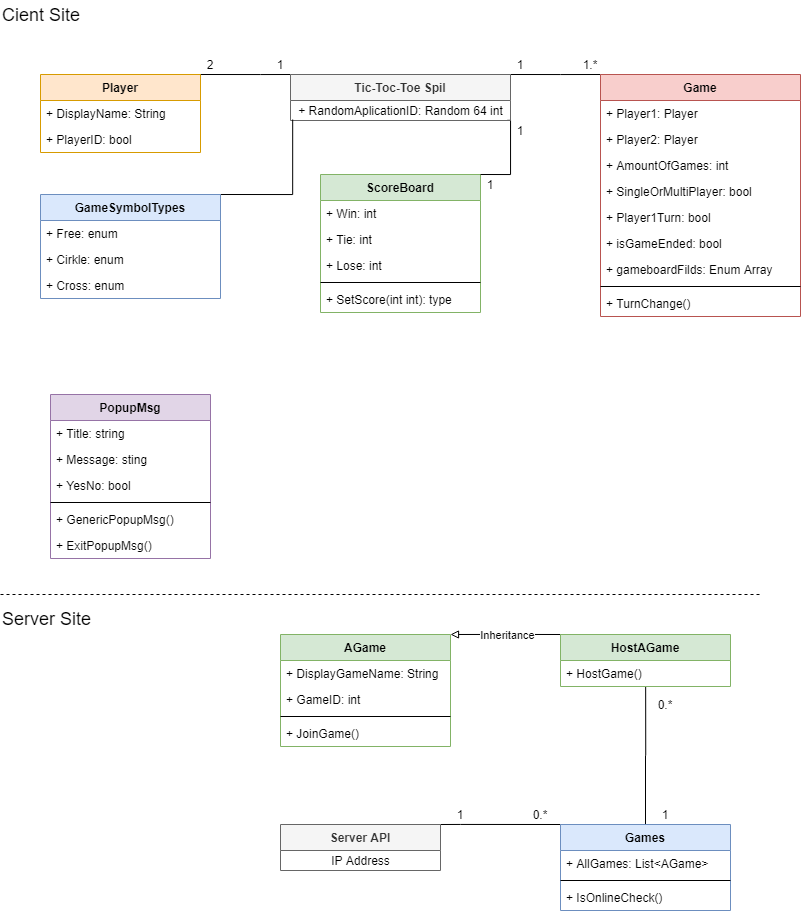

The diagram above was exported from draw.io. Its source (the exported page's mxGraphModel, read from the mxfile embedded in the PNG):
<mxGraphModel dx="1673" dy="839" grid="1" gridSize="10" guides="1" tooltips="1" connect="1" arrows="1" fold="1" page="1" pageScale="1" pageWidth="827" pageHeight="1169" math="0" shadow="0">
  <root>
    <mxCell id="0" />
    <mxCell id="1" parent="0" />
    <mxCell id="vVCE4BORRbF1lqUEulKu-20" value="&lt;font style=&quot;font-size: 18px&quot;&gt;Cient Site&lt;/font&gt;" style="text;html=1;strokeColor=none;fillColor=none;align=left;verticalAlign=middle;whiteSpace=wrap;rounded=0;" parent="1" vertex="1">
      <mxGeometry x="40" y="6" width="240" height="30" as="geometry" />
    </mxCell>
    <mxCell id="Mw3CWy66S3aXaLi-vJ4v-68" value="ScoreBoard" style="swimlane;fontStyle=1;align=center;verticalAlign=top;childLayout=stackLayout;horizontal=1;startSize=26;horizontalStack=0;resizeParent=1;resizeParentMax=0;resizeLast=0;collapsible=1;marginBottom=0;fillColor=#d5e8d4;strokeColor=#82b366;" parent="1" vertex="1">
      <mxGeometry x="360" y="180" width="160" height="138" as="geometry" />
    </mxCell>
    <mxCell id="Mw3CWy66S3aXaLi-vJ4v-69" value="+ Win: int" style="text;strokeColor=none;fillColor=none;align=left;verticalAlign=top;spacingLeft=4;spacingRight=4;overflow=hidden;rotatable=0;points=[[0,0.5],[1,0.5]];portConstraint=eastwest;" parent="Mw3CWy66S3aXaLi-vJ4v-68" vertex="1">
      <mxGeometry y="26" width="160" height="26" as="geometry" />
    </mxCell>
    <mxCell id="Mw3CWy66S3aXaLi-vJ4v-86" value="+ Tie: int" style="text;strokeColor=none;fillColor=none;align=left;verticalAlign=top;spacingLeft=4;spacingRight=4;overflow=hidden;rotatable=0;points=[[0,0.5],[1,0.5]];portConstraint=eastwest;" parent="Mw3CWy66S3aXaLi-vJ4v-68" vertex="1">
      <mxGeometry y="52" width="160" height="26" as="geometry" />
    </mxCell>
    <mxCell id="Mw3CWy66S3aXaLi-vJ4v-87" value="+ Lose: int" style="text;strokeColor=none;fillColor=none;align=left;verticalAlign=top;spacingLeft=4;spacingRight=4;overflow=hidden;rotatable=0;points=[[0,0.5],[1,0.5]];portConstraint=eastwest;" parent="Mw3CWy66S3aXaLi-vJ4v-68" vertex="1">
      <mxGeometry y="78" width="160" height="26" as="geometry" />
    </mxCell>
    <mxCell id="Mw3CWy66S3aXaLi-vJ4v-70" value="" style="line;strokeWidth=1;fillColor=none;align=left;verticalAlign=middle;spacingTop=-1;spacingLeft=3;spacingRight=3;rotatable=0;labelPosition=right;points=[];portConstraint=eastwest;" parent="Mw3CWy66S3aXaLi-vJ4v-68" vertex="1">
      <mxGeometry y="104" width="160" height="8" as="geometry" />
    </mxCell>
    <mxCell id="Mw3CWy66S3aXaLi-vJ4v-71" value="+ SetScore(int int): type" style="text;strokeColor=none;fillColor=none;align=left;verticalAlign=top;spacingLeft=4;spacingRight=4;overflow=hidden;rotatable=0;points=[[0,0.5],[1,0.5]];portConstraint=eastwest;" parent="Mw3CWy66S3aXaLi-vJ4v-68" vertex="1">
      <mxGeometry y="112" width="160" height="26" as="geometry" />
    </mxCell>
    <mxCell id="vVCE4BORRbF1lqUEulKu-21" value="&lt;font style=&quot;font-size: 18px&quot;&gt;Server Site&lt;/font&gt;" style="text;html=1;strokeColor=none;fillColor=none;align=left;verticalAlign=middle;whiteSpace=wrap;rounded=0;" parent="1" vertex="1">
      <mxGeometry x="40" y="610" width="240" height="30" as="geometry" />
    </mxCell>
    <mxCell id="vVCE4BORRbF1lqUEulKu-23" value="" style="endArrow=none;dashed=1;html=1;" parent="1" edge="1">
      <mxGeometry width="50" height="50" relative="1" as="geometry">
        <mxPoint x="40" y="600" as="sourcePoint" />
        <mxPoint x="800" y="600" as="targetPoint" />
      </mxGeometry>
    </mxCell>
    <mxCell id="Mw3CWy66S3aXaLi-vJ4v-9" style="edgeStyle=orthogonalEdgeStyle;rounded=0;orthogonalLoop=1;jettySize=auto;html=1;exitX=0;exitY=0;exitDx=0;exitDy=0;entryX=1;entryY=0;entryDx=0;entryDy=0;endArrow=none;endFill=0;" parent="1" source="Mw3CWy66S3aXaLi-vJ4v-1" edge="1">
      <mxGeometry relative="1" as="geometry">
        <mxPoint x="240" y="80" as="targetPoint" />
        <Array as="points">
          <mxPoint x="300" y="80" />
          <mxPoint x="300" y="80" />
        </Array>
      </mxGeometry>
    </mxCell>
    <mxCell id="Mw3CWy66S3aXaLi-vJ4v-62" style="edgeStyle=orthogonalEdgeStyle;rounded=0;orthogonalLoop=1;jettySize=auto;html=1;exitX=0;exitY=1;exitDx=0;exitDy=0;entryX=1;entryY=0;entryDx=0;entryDy=0;endArrow=none;endFill=0;" parent="1" source="Mw3CWy66S3aXaLi-vJ4v-10" target="Mw3CWy66S3aXaLi-vJ4v-52" edge="1">
      <mxGeometry relative="1" as="geometry">
        <Array as="points">
          <mxPoint x="180" y="80" />
          <mxPoint x="180" y="80" />
        </Array>
      </mxGeometry>
    </mxCell>
    <mxCell id="Mw3CWy66S3aXaLi-vJ4v-10" value="2" style="text;html=1;strokeColor=none;fillColor=none;align=center;verticalAlign=middle;whiteSpace=wrap;rounded=0;" parent="1" vertex="1">
      <mxGeometry x="240" y="60" width="20" height="20" as="geometry" />
    </mxCell>
    <mxCell id="Mw3CWy66S3aXaLi-vJ4v-11" value="1" style="text;html=1;strokeColor=none;fillColor=none;align=center;verticalAlign=middle;whiteSpace=wrap;rounded=0;" parent="1" vertex="1">
      <mxGeometry x="310" y="60" width="20" height="20" as="geometry" />
    </mxCell>
    <mxCell id="Mw3CWy66S3aXaLi-vJ4v-83" style="edgeStyle=orthogonalEdgeStyle;rounded=0;orthogonalLoop=1;jettySize=auto;html=1;exitX=1;exitY=0;exitDx=0;exitDy=0;entryX=0;entryY=0;entryDx=0;entryDy=0;endArrow=none;endFill=0;" parent="1" source="Mw3CWy66S3aXaLi-vJ4v-33" target="Mw3CWy66S3aXaLi-vJ4v-78" edge="1">
      <mxGeometry relative="1" as="geometry">
        <Array as="points">
          <mxPoint x="500" y="830" />
          <mxPoint x="500" y="830" />
        </Array>
      </mxGeometry>
    </mxCell>
    <mxCell id="Mw3CWy66S3aXaLi-vJ4v-52" value="Player" style="swimlane;fontStyle=1;align=center;verticalAlign=top;childLayout=stackLayout;horizontal=1;startSize=26;horizontalStack=0;resizeParent=1;resizeParentMax=0;resizeLast=0;collapsible=1;marginBottom=0;fillColor=#ffe6cc;strokeColor=#d79b00;" parent="1" vertex="1">
      <mxGeometry x="80" y="80" width="160" height="78" as="geometry">
        <mxRectangle x="80" y="80" width="80" height="26" as="alternateBounds" />
      </mxGeometry>
    </mxCell>
    <mxCell id="Mw3CWy66S3aXaLi-vJ4v-61" value="+ DisplayName: String" style="text;strokeColor=none;fillColor=none;align=left;verticalAlign=top;spacingLeft=4;spacingRight=4;overflow=hidden;rotatable=0;points=[[0,0.5],[1,0.5]];portConstraint=eastwest;" parent="Mw3CWy66S3aXaLi-vJ4v-52" vertex="1">
      <mxGeometry y="26" width="160" height="26" as="geometry" />
    </mxCell>
    <mxCell id="fo0yCYmnehQVWhWmsTGF-24" value="+ PlayerID: bool" style="text;strokeColor=none;fillColor=none;align=left;verticalAlign=top;spacingLeft=4;spacingRight=4;overflow=hidden;rotatable=0;points=[[0,0.5],[1,0.5]];portConstraint=eastwest;" vertex="1" parent="Mw3CWy66S3aXaLi-vJ4v-52">
      <mxGeometry y="52" width="160" height="26" as="geometry" />
    </mxCell>
    <mxCell id="Mw3CWy66S3aXaLi-vJ4v-72" style="edgeStyle=orthogonalEdgeStyle;rounded=0;orthogonalLoop=1;jettySize=auto;html=1;entryX=0.985;entryY=0.992;entryDx=0;entryDy=0;endArrow=none;endFill=0;entryPerimeter=0;exitX=1;exitY=0;exitDx=0;exitDy=0;" parent="1" source="Mw3CWy66S3aXaLi-vJ4v-68" target="Mw3CWy66S3aXaLi-vJ4v-120" edge="1">
      <mxGeometry relative="1" as="geometry">
        <mxPoint x="360" y="140.98800000000006" as="targetPoint" />
        <Array as="points">
          <mxPoint x="550" y="180" />
          <mxPoint x="550" y="126" />
        </Array>
        <mxPoint x="500" y="150" as="sourcePoint" />
      </mxGeometry>
    </mxCell>
    <mxCell id="Mw3CWy66S3aXaLi-vJ4v-73" value="1" style="text;html=1;strokeColor=none;fillColor=none;align=center;verticalAlign=middle;whiteSpace=wrap;rounded=0;" parent="1" vertex="1">
      <mxGeometry x="550" y="126" width="20" height="20" as="geometry" />
    </mxCell>
    <mxCell id="Mw3CWy66S3aXaLi-vJ4v-74" value="1" style="text;html=1;strokeColor=none;fillColor=none;align=center;verticalAlign=middle;whiteSpace=wrap;rounded=0;" parent="1" vertex="1">
      <mxGeometry x="520" y="180" width="20" height="20" as="geometry" />
    </mxCell>
    <mxCell id="fo0yCYmnehQVWhWmsTGF-16" style="edgeStyle=orthogonalEdgeStyle;rounded=0;orthogonalLoop=1;jettySize=auto;html=1;exitX=1;exitY=0;exitDx=0;exitDy=0;entryX=0;entryY=0;entryDx=0;entryDy=0;endArrow=none;endFill=0;" edge="1" parent="1" source="Mw3CWy66S3aXaLi-vJ4v-1" target="fo0yCYmnehQVWhWmsTGF-10">
      <mxGeometry relative="1" as="geometry">
        <Array as="points">
          <mxPoint x="600" y="80" />
          <mxPoint x="600" y="80" />
        </Array>
      </mxGeometry>
    </mxCell>
    <mxCell id="Mw3CWy66S3aXaLi-vJ4v-1" value="Tic-Toc-Toe Spil" style="swimlane;fontStyle=1;align=center;verticalAlign=top;childLayout=stackLayout;horizontal=1;startSize=26;horizontalStack=0;resizeParent=1;resizeParentMax=0;resizeLast=0;collapsible=1;marginBottom=0;fillColor=#f5f5f5;strokeColor=#666666;fontColor=#333333;" parent="1" vertex="1">
      <mxGeometry x="330" y="80" width="220" height="46" as="geometry" />
    </mxCell>
    <mxCell id="Mw3CWy66S3aXaLi-vJ4v-120" value="+ RandomAplicationID: Random 64 int" style="text;html=1;align=center;verticalAlign=middle;resizable=0;points=[];autosize=1;" parent="Mw3CWy66S3aXaLi-vJ4v-1" vertex="1">
      <mxGeometry y="26" width="220" height="20" as="geometry" />
    </mxCell>
    <mxCell id="fo0yCYmnehQVWhWmsTGF-10" value="Game" style="swimlane;fontStyle=1;align=center;verticalAlign=top;childLayout=stackLayout;horizontal=1;startSize=26;horizontalStack=0;resizeParent=1;resizeParentMax=0;resizeLast=0;collapsible=1;marginBottom=0;fillColor=#f8cecc;strokeColor=#b85450;" vertex="1" parent="1">
      <mxGeometry x="640" y="80" width="200" height="242" as="geometry" />
    </mxCell>
    <mxCell id="fo0yCYmnehQVWhWmsTGF-17" value="+ Player1: Player" style="text;strokeColor=none;fillColor=none;align=left;verticalAlign=top;spacingLeft=4;spacingRight=4;overflow=hidden;rotatable=0;points=[[0,0.5],[1,0.5]];portConstraint=eastwest;" vertex="1" parent="fo0yCYmnehQVWhWmsTGF-10">
      <mxGeometry y="26" width="200" height="26" as="geometry" />
    </mxCell>
    <mxCell id="fo0yCYmnehQVWhWmsTGF-18" value="+ Player2: Player" style="text;strokeColor=none;fillColor=none;align=left;verticalAlign=top;spacingLeft=4;spacingRight=4;overflow=hidden;rotatable=0;points=[[0,0.5],[1,0.5]];portConstraint=eastwest;" vertex="1" parent="fo0yCYmnehQVWhWmsTGF-10">
      <mxGeometry y="52" width="200" height="26" as="geometry" />
    </mxCell>
    <mxCell id="fo0yCYmnehQVWhWmsTGF-11" value="+ AmountOfGames: int" style="text;strokeColor=none;fillColor=none;align=left;verticalAlign=top;spacingLeft=4;spacingRight=4;overflow=hidden;rotatable=0;points=[[0,0.5],[1,0.5]];portConstraint=eastwest;" vertex="1" parent="fo0yCYmnehQVWhWmsTGF-10">
      <mxGeometry y="78" width="200" height="26" as="geometry" />
    </mxCell>
    <mxCell id="Mw3CWy66S3aXaLi-vJ4v-56" value="+ SingleOrMultiPlayer: bool" style="text;strokeColor=none;fillColor=none;align=left;verticalAlign=top;spacingLeft=4;spacingRight=4;overflow=hidden;rotatable=0;points=[[0,0.5],[1,0.5]];portConstraint=eastwest;" parent="fo0yCYmnehQVWhWmsTGF-10" vertex="1">
      <mxGeometry y="104" width="200" height="26" as="geometry" />
    </mxCell>
    <mxCell id="fo0yCYmnehQVWhWmsTGF-25" value="+ Player1Turn: bool" style="text;strokeColor=none;fillColor=none;align=left;verticalAlign=top;spacingLeft=4;spacingRight=4;overflow=hidden;rotatable=0;points=[[0,0.5],[1,0.5]];portConstraint=eastwest;" vertex="1" parent="fo0yCYmnehQVWhWmsTGF-10">
      <mxGeometry y="130" width="200" height="26" as="geometry" />
    </mxCell>
    <mxCell id="fo0yCYmnehQVWhWmsTGF-38" value="+ isGameEnded: bool" style="text;strokeColor=none;fillColor=none;align=left;verticalAlign=top;spacingLeft=4;spacingRight=4;overflow=hidden;rotatable=0;points=[[0,0.5],[1,0.5]];portConstraint=eastwest;" vertex="1" parent="fo0yCYmnehQVWhWmsTGF-10">
      <mxGeometry y="156" width="200" height="26" as="geometry" />
    </mxCell>
    <mxCell id="fo0yCYmnehQVWhWmsTGF-39" value="+ gameboardFilds: Enum Array" style="text;strokeColor=none;fillColor=none;align=left;verticalAlign=top;spacingLeft=4;spacingRight=4;overflow=hidden;rotatable=0;points=[[0,0.5],[1,0.5]];portConstraint=eastwest;" vertex="1" parent="fo0yCYmnehQVWhWmsTGF-10">
      <mxGeometry y="182" width="200" height="26" as="geometry" />
    </mxCell>
    <mxCell id="fo0yCYmnehQVWhWmsTGF-14" value="" style="line;strokeWidth=1;fillColor=none;align=left;verticalAlign=middle;spacingTop=-1;spacingLeft=3;spacingRight=3;rotatable=0;labelPosition=right;points=[];portConstraint=eastwest;" vertex="1" parent="fo0yCYmnehQVWhWmsTGF-10">
      <mxGeometry y="208" width="200" height="8" as="geometry" />
    </mxCell>
    <mxCell id="fo0yCYmnehQVWhWmsTGF-15" value="+ TurnChange()" style="text;strokeColor=none;fillColor=none;align=left;verticalAlign=top;spacingLeft=4;spacingRight=4;overflow=hidden;rotatable=0;points=[[0,0.5],[1,0.5]];portConstraint=eastwest;" vertex="1" parent="fo0yCYmnehQVWhWmsTGF-10">
      <mxGeometry y="216" width="200" height="26" as="geometry" />
    </mxCell>
    <mxCell id="fo0yCYmnehQVWhWmsTGF-37" style="edgeStyle=orthogonalEdgeStyle;rounded=0;orthogonalLoop=1;jettySize=auto;html=1;exitX=1;exitY=0;exitDx=0;exitDy=0;entryX=0.01;entryY=0.95;entryDx=0;entryDy=0;entryPerimeter=0;endArrow=none;endFill=0;" edge="1" parent="1" source="fo0yCYmnehQVWhWmsTGF-34" target="Mw3CWy66S3aXaLi-vJ4v-120">
      <mxGeometry relative="1" as="geometry">
        <Array as="points">
          <mxPoint x="332" y="200" />
        </Array>
      </mxGeometry>
    </mxCell>
    <mxCell id="fo0yCYmnehQVWhWmsTGF-34" value="GameSymbolTypes" style="swimlane;fontStyle=1;align=center;verticalAlign=top;childLayout=stackLayout;horizontal=1;startSize=26;horizontalStack=0;resizeParent=1;resizeParentMax=0;resizeLast=0;collapsible=1;marginBottom=0;fillColor=#dae8fc;strokeColor=#6c8ebf;" vertex="1" parent="1">
      <mxGeometry x="80" y="200" width="180" height="104" as="geometry">
        <mxRectangle x="80" y="80" width="80" height="26" as="alternateBounds" />
      </mxGeometry>
    </mxCell>
    <mxCell id="fo0yCYmnehQVWhWmsTGF-35" value="+ Free: enum" style="text;strokeColor=none;fillColor=none;align=left;verticalAlign=top;spacingLeft=4;spacingRight=4;overflow=hidden;rotatable=0;points=[[0,0.5],[1,0.5]];portConstraint=eastwest;" vertex="1" parent="fo0yCYmnehQVWhWmsTGF-34">
      <mxGeometry y="26" width="180" height="26" as="geometry" />
    </mxCell>
    <mxCell id="fo0yCYmnehQVWhWmsTGF-40" value="+ Cirkle: enum" style="text;strokeColor=none;fillColor=none;align=left;verticalAlign=top;spacingLeft=4;spacingRight=4;overflow=hidden;rotatable=0;points=[[0,0.5],[1,0.5]];portConstraint=eastwest;" vertex="1" parent="fo0yCYmnehQVWhWmsTGF-34">
      <mxGeometry y="52" width="180" height="26" as="geometry" />
    </mxCell>
    <mxCell id="fo0yCYmnehQVWhWmsTGF-41" value="+ Cross: enum" style="text;strokeColor=none;fillColor=none;align=left;verticalAlign=top;spacingLeft=4;spacingRight=4;overflow=hidden;rotatable=0;points=[[0,0.5],[1,0.5]];portConstraint=eastwest;" vertex="1" parent="fo0yCYmnehQVWhWmsTGF-34">
      <mxGeometry y="78" width="180" height="26" as="geometry" />
    </mxCell>
    <mxCell id="Mw3CWy66S3aXaLi-vJ4v-84" value="1" style="text;html=1;strokeColor=none;fillColor=none;align=center;verticalAlign=middle;whiteSpace=wrap;rounded=0;" parent="1" vertex="1">
      <mxGeometry x="480" y="810" width="40" height="20" as="geometry" />
    </mxCell>
    <mxCell id="Mw3CWy66S3aXaLi-vJ4v-85" value="0.*" style="text;html=1;strokeColor=none;fillColor=none;align=center;verticalAlign=middle;whiteSpace=wrap;rounded=0;" parent="1" vertex="1">
      <mxGeometry x="560" y="810" width="40" height="20" as="geometry" />
    </mxCell>
    <mxCell id="Mw3CWy66S3aXaLi-vJ4v-126" style="edgeStyle=orthogonalEdgeStyle;rounded=0;orthogonalLoop=1;jettySize=auto;html=1;exitX=0.5;exitY=0;exitDx=0;exitDy=0;entryX=0.501;entryY=1;entryDx=0;entryDy=0;entryPerimeter=0;startArrow=none;startFill=0;endArrow=none;endFill=0;" parent="1" source="Mw3CWy66S3aXaLi-vJ4v-78" target="Mw3CWy66S3aXaLi-vJ4v-119" edge="1">
      <mxGeometry relative="1" as="geometry" />
    </mxCell>
    <mxCell id="Mw3CWy66S3aXaLi-vJ4v-78" value="Games" style="swimlane;fontStyle=1;align=center;verticalAlign=top;childLayout=stackLayout;horizontal=1;startSize=26;horizontalStack=0;resizeParent=1;resizeParentMax=0;resizeLast=0;collapsible=1;marginBottom=0;fillColor=#dae8fc;strokeColor=#6c8ebf;" parent="1" vertex="1">
      <mxGeometry x="600" y="830" width="170" height="86" as="geometry" />
    </mxCell>
    <mxCell id="Mw3CWy66S3aXaLi-vJ4v-82" value="+ AllGames: List&lt;AGame&gt;" style="text;strokeColor=none;fillColor=none;align=left;verticalAlign=top;spacingLeft=4;spacingRight=4;overflow=hidden;rotatable=0;points=[[0,0.5],[1,0.5]];portConstraint=eastwest;" parent="Mw3CWy66S3aXaLi-vJ4v-78" vertex="1">
      <mxGeometry y="26" width="170" height="26" as="geometry" />
    </mxCell>
    <mxCell id="Mw3CWy66S3aXaLi-vJ4v-80" value="" style="line;strokeWidth=1;fillColor=none;align=left;verticalAlign=middle;spacingTop=-1;spacingLeft=3;spacingRight=3;rotatable=0;labelPosition=right;points=[];portConstraint=eastwest;" parent="Mw3CWy66S3aXaLi-vJ4v-78" vertex="1">
      <mxGeometry y="52" width="170" height="8" as="geometry" />
    </mxCell>
    <mxCell id="Mw3CWy66S3aXaLi-vJ4v-103" value="+ IsOnlineCheck()" style="text;strokeColor=none;fillColor=none;align=left;verticalAlign=top;spacingLeft=4;spacingRight=4;overflow=hidden;rotatable=0;points=[[0,0.5],[1,0.5]];portConstraint=eastwest;" parent="Mw3CWy66S3aXaLi-vJ4v-78" vertex="1">
      <mxGeometry y="60" width="170" height="26" as="geometry" />
    </mxCell>
    <mxCell id="Mw3CWy66S3aXaLi-vJ4v-106" value="AGame" style="swimlane;fontStyle=1;align=center;verticalAlign=top;childLayout=stackLayout;horizontal=1;startSize=26;horizontalStack=0;resizeParent=1;resizeParentMax=0;resizeLast=0;collapsible=1;marginBottom=0;fillColor=#d5e8d4;strokeColor=#82b366;" parent="1" vertex="1">
      <mxGeometry x="320" y="640" width="170" height="112" as="geometry" />
    </mxCell>
    <mxCell id="Mw3CWy66S3aXaLi-vJ4v-107" value="+ DisplayGameName: String" style="text;strokeColor=none;fillColor=none;align=left;verticalAlign=top;spacingLeft=4;spacingRight=4;overflow=hidden;rotatable=0;points=[[0,0.5],[1,0.5]];portConstraint=eastwest;" parent="Mw3CWy66S3aXaLi-vJ4v-106" vertex="1">
      <mxGeometry y="26" width="170" height="26" as="geometry" />
    </mxCell>
    <mxCell id="Mw3CWy66S3aXaLi-vJ4v-108" value="+ GameID: int" style="text;strokeColor=none;fillColor=none;align=left;verticalAlign=top;spacingLeft=4;spacingRight=4;overflow=hidden;rotatable=0;points=[[0,0.5],[1,0.5]];portConstraint=eastwest;" parent="Mw3CWy66S3aXaLi-vJ4v-106" vertex="1">
      <mxGeometry y="52" width="170" height="26" as="geometry" />
    </mxCell>
    <mxCell id="Mw3CWy66S3aXaLi-vJ4v-109" value="" style="line;strokeWidth=1;fillColor=none;align=left;verticalAlign=middle;spacingTop=-1;spacingLeft=3;spacingRight=3;rotatable=0;labelPosition=right;points=[];portConstraint=eastwest;" parent="Mw3CWy66S3aXaLi-vJ4v-106" vertex="1">
      <mxGeometry y="78" width="170" height="8" as="geometry" />
    </mxCell>
    <mxCell id="Mw3CWy66S3aXaLi-vJ4v-110" value="+ JoinGame()" style="text;strokeColor=none;fillColor=none;align=left;verticalAlign=top;spacingLeft=4;spacingRight=4;overflow=hidden;rotatable=0;points=[[0,0.5],[1,0.5]];portConstraint=eastwest;" parent="Mw3CWy66S3aXaLi-vJ4v-106" vertex="1">
      <mxGeometry y="86" width="170" height="26" as="geometry" />
    </mxCell>
    <mxCell id="Mw3CWy66S3aXaLi-vJ4v-124" style="edgeStyle=orthogonalEdgeStyle;rounded=0;orthogonalLoop=1;jettySize=auto;html=1;exitX=0;exitY=0;exitDx=0;exitDy=0;entryX=1;entryY=0;entryDx=0;entryDy=0;startArrow=none;startFill=0;endArrow=block;endFill=0;" parent="1" source="Mw3CWy66S3aXaLi-vJ4v-115" target="Mw3CWy66S3aXaLi-vJ4v-106" edge="1">
      <mxGeometry relative="1" as="geometry">
        <Array as="points">
          <mxPoint x="550" y="640" />
          <mxPoint x="550" y="640" />
        </Array>
      </mxGeometry>
    </mxCell>
    <mxCell id="Mw3CWy66S3aXaLi-vJ4v-125" value="Inheritance" style="edgeLabel;html=1;align=center;verticalAlign=middle;resizable=0;points=[];" parent="Mw3CWy66S3aXaLi-vJ4v-124" vertex="1" connectable="0">
      <mxGeometry x="-0.311" y="1" relative="1" as="geometry">
        <mxPoint x="-15.52" y="-1" as="offset" />
      </mxGeometry>
    </mxCell>
    <mxCell id="Mw3CWy66S3aXaLi-vJ4v-115" value="HostAGame" style="swimlane;fontStyle=1;align=center;verticalAlign=top;childLayout=stackLayout;horizontal=1;startSize=26;horizontalStack=0;resizeParent=1;resizeParentMax=0;resizeLast=0;collapsible=1;marginBottom=0;fillColor=#d5e8d4;strokeColor=#82b366;" parent="1" vertex="1">
      <mxGeometry x="600" y="640" width="170" height="52" as="geometry" />
    </mxCell>
    <mxCell id="Mw3CWy66S3aXaLi-vJ4v-119" value="+ HostGame()" style="text;strokeColor=none;fillColor=none;align=left;verticalAlign=top;spacingLeft=4;spacingRight=4;overflow=hidden;rotatable=0;points=[[0,0.5],[1,0.5]];portConstraint=eastwest;" parent="Mw3CWy66S3aXaLi-vJ4v-115" vertex="1">
      <mxGeometry y="26" width="170" height="26" as="geometry" />
    </mxCell>
    <mxCell id="Mw3CWy66S3aXaLi-vJ4v-127" value="0.*" style="text;html=1;strokeColor=none;fillColor=none;align=center;verticalAlign=middle;whiteSpace=wrap;rounded=0;" parent="1" vertex="1">
      <mxGeometry x="690" y="700" width="30" height="20" as="geometry" />
    </mxCell>
    <mxCell id="Mw3CWy66S3aXaLi-vJ4v-128" value="1" style="text;html=1;strokeColor=none;fillColor=none;align=center;verticalAlign=middle;whiteSpace=wrap;rounded=0;" parent="1" vertex="1">
      <mxGeometry x="685" y="810" width="40" height="20" as="geometry" />
    </mxCell>
    <mxCell id="Mw3CWy66S3aXaLi-vJ4v-33" value="Server API" style="swimlane;fontStyle=1;align=center;verticalAlign=top;childLayout=stackLayout;horizontal=1;startSize=26;horizontalStack=0;resizeParent=1;resizeParentMax=0;resizeLast=0;collapsible=1;marginBottom=0;fillColor=#f5f5f5;strokeColor=#666666;fontColor=#333333;" parent="1" vertex="1">
      <mxGeometry x="320" y="830" width="160" height="46" as="geometry" />
    </mxCell>
    <mxCell id="Mw3CWy66S3aXaLi-vJ4v-121" value="IP Address" style="text;html=1;align=center;verticalAlign=middle;resizable=0;points=[];autosize=1;" parent="Mw3CWy66S3aXaLi-vJ4v-33" vertex="1">
      <mxGeometry y="26" width="160" height="20" as="geometry" />
    </mxCell>
    <mxCell id="fo0yCYmnehQVWhWmsTGF-21" value="1" style="text;html=1;strokeColor=none;fillColor=none;align=center;verticalAlign=middle;whiteSpace=wrap;rounded=0;" vertex="1" parent="1">
      <mxGeometry x="550" y="60" width="20" height="20" as="geometry" />
    </mxCell>
    <mxCell id="fo0yCYmnehQVWhWmsTGF-22" value="1.*" style="text;html=1;strokeColor=none;fillColor=none;align=center;verticalAlign=middle;whiteSpace=wrap;rounded=0;" vertex="1" parent="1">
      <mxGeometry x="620" y="60" width="20" height="20" as="geometry" />
    </mxCell>
    <mxCell id="Mw3CWy66S3aXaLi-vJ4v-88" value="PopupMsg" style="swimlane;fontStyle=1;align=center;verticalAlign=top;childLayout=stackLayout;horizontal=1;startSize=26;horizontalStack=0;resizeParent=1;resizeParentMax=0;resizeLast=0;collapsible=1;marginBottom=0;fillColor=#e1d5e7;strokeColor=#9673a6;" parent="1" vertex="1">
      <mxGeometry x="90" y="400" width="160" height="164" as="geometry" />
    </mxCell>
    <mxCell id="Mw3CWy66S3aXaLi-vJ4v-89" value="+ Title: string" style="text;strokeColor=none;fillColor=none;align=left;verticalAlign=top;spacingLeft=4;spacingRight=4;overflow=hidden;rotatable=0;points=[[0,0.5],[1,0.5]];portConstraint=eastwest;" parent="Mw3CWy66S3aXaLi-vJ4v-88" vertex="1">
      <mxGeometry y="26" width="160" height="26" as="geometry" />
    </mxCell>
    <mxCell id="Mw3CWy66S3aXaLi-vJ4v-90" value="+ Message: sting" style="text;strokeColor=none;fillColor=none;align=left;verticalAlign=top;spacingLeft=4;spacingRight=4;overflow=hidden;rotatable=0;points=[[0,0.5],[1,0.5]];portConstraint=eastwest;" parent="Mw3CWy66S3aXaLi-vJ4v-88" vertex="1">
      <mxGeometry y="52" width="160" height="26" as="geometry" />
    </mxCell>
    <mxCell id="fo0yCYmnehQVWhWmsTGF-26" value="+ YesNo: bool" style="text;strokeColor=none;fillColor=none;align=left;verticalAlign=top;spacingLeft=4;spacingRight=4;overflow=hidden;rotatable=0;points=[[0,0.5],[1,0.5]];portConstraint=eastwest;" vertex="1" parent="Mw3CWy66S3aXaLi-vJ4v-88">
      <mxGeometry y="78" width="160" height="26" as="geometry" />
    </mxCell>
    <mxCell id="Mw3CWy66S3aXaLi-vJ4v-92" value="" style="line;strokeWidth=1;fillColor=none;align=left;verticalAlign=middle;spacingTop=-1;spacingLeft=3;spacingRight=3;rotatable=0;labelPosition=right;points=[];portConstraint=eastwest;" parent="Mw3CWy66S3aXaLi-vJ4v-88" vertex="1">
      <mxGeometry y="104" width="160" height="8" as="geometry" />
    </mxCell>
    <mxCell id="Mw3CWy66S3aXaLi-vJ4v-93" value="+ GenericPopupMsg()" style="text;strokeColor=none;fillColor=none;align=left;verticalAlign=top;spacingLeft=4;spacingRight=4;overflow=hidden;rotatable=0;points=[[0,0.5],[1,0.5]];portConstraint=eastwest;" parent="Mw3CWy66S3aXaLi-vJ4v-88" vertex="1">
      <mxGeometry y="112" width="160" height="26" as="geometry" />
    </mxCell>
    <mxCell id="fo0yCYmnehQVWhWmsTGF-33" value="+ ExitPopupMsg()" style="text;strokeColor=none;fillColor=none;align=left;verticalAlign=top;spacingLeft=4;spacingRight=4;overflow=hidden;rotatable=0;points=[[0,0.5],[1,0.5]];portConstraint=eastwest;" vertex="1" parent="Mw3CWy66S3aXaLi-vJ4v-88">
      <mxGeometry y="138" width="160" height="26" as="geometry" />
    </mxCell>
  </root>
</mxGraphModel>